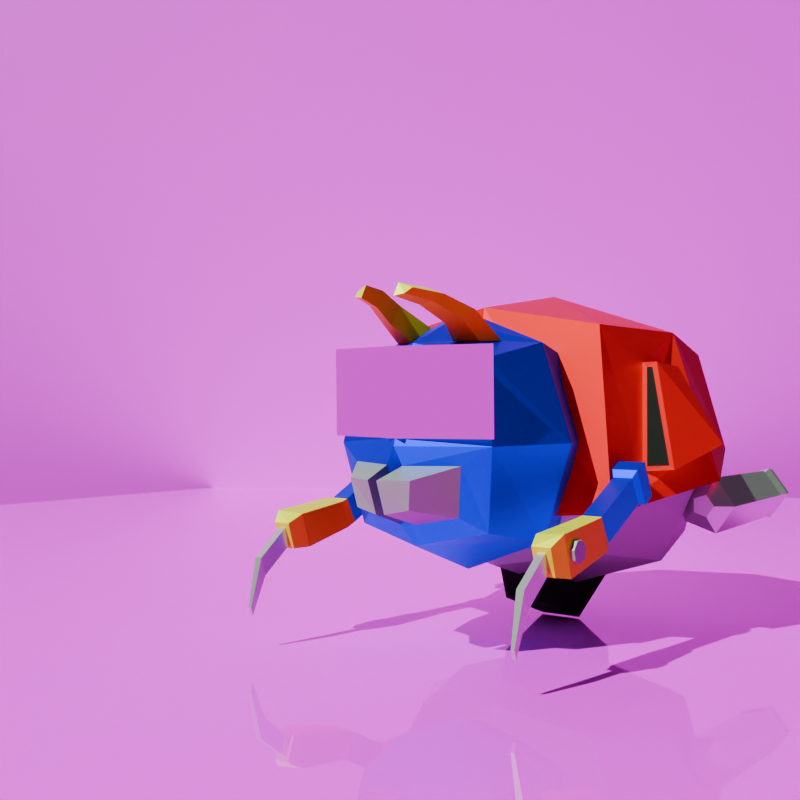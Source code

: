 # Source: MotoBug_Render.blend  (saved by Blender 4.0.36; exported with 4.5.12 LTS)
import bpy
from mathutils import Matrix  # noqa: F401  (used for matrix-valued properties, if any)

bpy.ops.wm.read_factory_settings(use_empty=True)
scene = bpy.context.scene
scene.name = 'Scene'

# ---- collections
col_collection = bpy.data.collections.new('Collection'); scene.collection.children.link(col_collection)

# ---- images (referenced by path relative to the original .blend; pixels are not part of the script)
import os
ASSET_DIR = os.environ.get("B2B_ASSET_DIR", "")  # directory of the original .blend (textures are referenced by path, not embedded)
HERE = os.path.dirname(os.path.abspath(__file__))  # packed textures are extracted next to this script under _unpacked/

def load_image(name, relpath, width, height, colorspace="sRGB"):
    """Load a texture the original file referenced (path relative to the .blend, or extracted next to this script)."""
    p = next((c for c in (os.path.join(HERE, relpath), os.path.join(ASSET_DIR, relpath)) if relpath and os.path.exists(c)), "")
    if p:
        img = bpy.data.images.load(p, check_existing=True)
        img.name = name
    else:  # same state as the original file: an image datablock whose file is absent (Cycles renders it pink)
        img = bpy.data.images.new(name, width, height)
        img.source = "FILE"
        img.filepath = "//" + (relpath or name)
    img.colorspace_settings.name = colorspace
    return img
img_moto_eyes_png = load_image('Moto Eyes.png', 'Textures/Moto Eyes.png', 1024, 1024, 'sRGB')
img_castle_grounds_textures_03800_rgba16_png = load_image('castle_grounds_textures.03800.rgba16.png', 'castle_grounds_textures.03800.rgba16.png', 1024, 1024, 'sRGB')
img_water_rgba16_png = load_image('water.rgba16.png', 'water.rgba16.png', 1024, 1024, 'sRGB')

# ---- materials (node trees are filled in below, after node groups)
mat_material = bpy.data.materials.new('Material')
mat_material.alpha_threshold = 0.0
mat_material.use_transparent_shadow = False
mat_material.roughness = 0.5
mat_material.line_color = (0.0, 0.0, 0.0, 1.0)
mat_gray = bpy.data.materials.new('Gray')
mat_gray.use_transparent_shadow = False
mat_yellow = bpy.data.materials.new('Yellow')
mat_yellow.use_transparent_shadow = False
mat_red = bpy.data.materials.new('Red')
mat_red.use_transparent_shadow = False
mat_black = bpy.data.materials.new('Black')
mat_black.use_transparent_shadow = False
mat_eyes = bpy.data.materials.new('Eyes')
mat_eyes.use_transparent_shadow = False
mat_light_grey = bpy.data.materials.new('Light Grey')
mat_light_grey.use_transparent_shadow = False
mat_tire = bpy.data.materials.new('Tire')
mat_tire.use_transparent_shadow = False
mat_material_001 = bpy.data.materials.new('Material.001')
mat_material_001.use_transparent_shadow = False
mat_material_002 = bpy.data.materials.new('Material.002')
mat_material_002.use_transparent_shadow = False

# ---- material node trees
mat_material.use_nodes = True; mat_material.node_tree.nodes.clear()
_N = mat_material.node_tree.nodes; _L = mat_material.node_tree.links
n0 = _N.new('ShaderNodeOutputMaterial'); n0.name = 'Material Output'; n0.location = (300, 300)
n1 = _N.new('ShaderNodeBsdfPrincipled'); n1.name = 'Principled BSDF'; n1.location = (10, 300)
n1.inputs[0].default_value = (0.0, 0.007462, 0.8, 1.0)
n1.inputs[1].default_value = 1.0
n1.inputs[2].default_value = 0.5551
n1.inputs[3].default_value = 1.45
_L.new(n1.outputs[0], n0.inputs[0])
n0.is_active_output = True
mat_gray.use_nodes = True; mat_gray.node_tree.nodes.clear()
_N = mat_gray.node_tree.nodes; _L = mat_gray.node_tree.links
n0 = _N.new('ShaderNodeBsdfPrincipled'); n0.name = 'Principled BSDF'; n0.location = (10, 300)
n0.inputs[0].default_value = (0.3016, 0.3016, 0.3016, 1.0)
n0.inputs[1].default_value = 0.5
n0.inputs[3].default_value = 1.45
n1 = _N.new('ShaderNodeOutputMaterial'); n1.name = 'Material Output'; n1.location = (300, 300)
_L.new(n0.outputs[0], n1.inputs[0])
n1.is_active_output = True
mat_yellow.use_nodes = True; mat_yellow.node_tree.nodes.clear()
_N = mat_yellow.node_tree.nodes; _L = mat_yellow.node_tree.links
n0 = _N.new('ShaderNodeBsdfPrincipled'); n0.name = 'Principled BSDF'; n0.location = (10, 300)
n0.inputs[0].default_value = (0.8, 0.6626, 0.0, 1.0)
n0.inputs[1].default_value = 0.5354
n0.inputs[2].default_value = 0.6142
n0.inputs[3].default_value = 1.45
n1 = _N.new('ShaderNodeOutputMaterial'); n1.name = 'Material Output'; n1.location = (300, 300)
_L.new(n0.outputs[0], n1.inputs[0])
n1.is_active_output = True
mat_red.use_nodes = True; mat_red.node_tree.nodes.clear()
_N = mat_red.node_tree.nodes; _L = mat_red.node_tree.links
n0 = _N.new('ShaderNodeBsdfPrincipled'); n0.name = 'Principled BSDF'; n0.location = (10, 300)
n0.inputs[0].default_value = (0.8, 0.0, 0.003841, 1.0)
n0.inputs[1].default_value = 0.5
n0.inputs[3].default_value = 1.45
n1 = _N.new('ShaderNodeOutputMaterial'); n1.name = 'Material Output'; n1.location = (300, 300)
_L.new(n0.outputs[0], n1.inputs[0])
n1.is_active_output = True
mat_black.use_nodes = True; mat_black.node_tree.nodes.clear()
_N = mat_black.node_tree.nodes; _L = mat_black.node_tree.links
n0 = _N.new('ShaderNodeBsdfPrincipled'); n0.name = 'Principled BSDF'; n0.location = (10, 300)
n0.inputs[0].default_value = (0.0, 0.0, 0.0, 1.0)
n0.inputs[2].default_value = 1.0
n0.inputs[3].default_value = 1.45
n1 = _N.new('ShaderNodeOutputMaterial'); n1.name = 'Material Output'; n1.location = (300, 300)
_L.new(n0.outputs[0], n1.inputs[0])
n1.is_active_output = True
mat_eyes.use_nodes = True; mat_eyes.node_tree.nodes.clear()
_N = mat_eyes.node_tree.nodes; _L = mat_eyes.node_tree.links
n0 = _N.new('ShaderNodeMixShader'); n0.name = 'Mix Shader'; n0.location = (-67, 239)
n1 = _N.new('ShaderNodeTexImage'); n1.name = 'Image Texture'; n1.location = (-548, 222)
n1.image = img_moto_eyes_png
n1.interpolation = 'Closest'
n2 = _N.new('ShaderNodeBsdfTransparent'); n2.name = 'Transparent BSDF'; n2.location = (-247, 90)
n3 = _N.new('ShaderNodeOutputMaterial'); n3.name = 'Material Output'; n3.location = (200, 200)
_L.new(n1.outputs[1], n0.inputs[0])
_L.new(n1.outputs[0], n0.inputs[2])
_L.new(n2.outputs[0], n0.inputs[1])
_L.new(n0.outputs[0], n3.inputs[0])
n3.is_active_output = True
mat_light_grey.use_nodes = True; mat_light_grey.node_tree.nodes.clear()
_N = mat_light_grey.node_tree.nodes; _L = mat_light_grey.node_tree.links
n0 = _N.new('ShaderNodeBsdfPrincipled'); n0.name = 'Principled BSDF'; n0.location = (10, 300)
n0.inputs[0].default_value = (0.6351, 0.6351, 0.6351, 1.0)
n0.inputs[1].default_value = 0.815
n0.inputs[2].default_value = 0.2953
n0.inputs[3].default_value = 1.45
n1 = _N.new('ShaderNodeOutputMaterial'); n1.name = 'Material Output'; n1.location = (300, 300)
_L.new(n0.outputs[0], n1.inputs[0])
n1.is_active_output = True
mat_tire.use_nodes = True; mat_tire.node_tree.nodes.clear()
_N = mat_tire.node_tree.nodes; _L = mat_tire.node_tree.links
n0 = _N.new('ShaderNodeBsdfPrincipled'); n0.name = 'Principled BSDF'; n0.location = (10, 300)
n0.inputs[0].default_value = (0.0, 0.0, 0.0, 1.0)
n0.inputs[2].default_value = 1.0
n0.inputs[3].default_value = 1.45
n1 = _N.new('ShaderNodeOutputMaterial'); n1.name = 'Material Output'; n1.location = (300, 300)
_L.new(n0.outputs[0], n1.inputs[0])
n1.is_active_output = True
mat_material_001.use_nodes = True; mat_material_001.node_tree.nodes.clear()
_N = mat_material_001.node_tree.nodes; _L = mat_material_001.node_tree.links
n0 = _N.new('ShaderNodeBsdfPrincipled'); n0.name = 'Principled BSDF'; n0.location = (10, 300)
n0.inputs[2].default_value = 0.0
n0.inputs[3].default_value = 1.45
n1 = _N.new('ShaderNodeOutputMaterial'); n1.name = 'Material Output'; n1.location = (300, 300)
n2 = _N.new('ShaderNodeTexImage'); n2.name = 'Image Texture'; n2.location = (-280, 280)
n2.image = img_castle_grounds_textures_03800_rgba16_png
_L.new(n0.outputs[0], n1.inputs[0])
_L.new(n2.outputs[0], n0.inputs[0])
n1.is_active_output = True
mat_material_002.use_nodes = True; mat_material_002.node_tree.nodes.clear()
_N = mat_material_002.node_tree.nodes; _L = mat_material_002.node_tree.links
n0 = _N.new('ShaderNodeBsdfPrincipled'); n0.name = 'Principled BSDF'; n0.location = (10, 300)
n0.inputs[3].default_value = 1.45
n1 = _N.new('ShaderNodeOutputMaterial'); n1.name = 'Material Output'; n1.location = (300, 300)
n2 = _N.new('ShaderNodeTexImage'); n2.name = 'Image Texture'; n2.location = (-280, 280)
n2.image = img_water_rgba16_png
_L.new(n0.outputs[0], n1.inputs[0])
_L.new(n2.outputs[0], n0.inputs[0])
n1.is_active_output = True

# ---- world
world_world = bpy.data.worlds.new('World'); scene.world = world_world
world_world.use_nodes = True; world_world.node_tree.nodes.clear()
_N = world_world.node_tree.nodes; _L = world_world.node_tree.links
n0 = _N.new('ShaderNodeOutputWorld'); n0.name = 'World Output'; n0.location = (300, 300)
n1 = _N.new('ShaderNodeBackground'); n1.name = 'Background'; n1.location = (10, 300)
n1.inputs[0].default_value = (0.05088, 0.05088, 0.05088, 1.0)
_L.new(n1.outputs[0], n0.inputs[0])
n0.is_active_output = True
world_world.color = (0.05088, 0.05088, 0.05088)
world_world.use_sun_shadow = False
world_world.sun_shadow_jitter_overblur = 0.0

# ---- cameras
cam_camera = bpy.data.cameras.new('Camera')

# ---- lights
light_sun = bpy.data.lights.new('Sun', 'SUN')
light_sun.color = (0.6669, 1.0, 0.6851)
light_sun.transmission_factor = 0.0

# ---- meshes
me_cube_001 = bpy.data.meshes.new('Cube.001')
me_cube_001.from_pydata([(1.0, 1.0, 1.0), (1.244, 0.7193, -0.8159), (1.0, -1.0, 1.0), (1.24, -0.7157, -0.8219), (-1.0, 1.0, 1.0), (-1.0, 1.0, -1.0), (-1.0, -1.0, 1.0), (-1.0, -1.0, -1.0), (-1.191, 0.0, -1.191), (0.0, 1.191, -1.191), (1.337, 0.8264, -0.2187), (-1.191, -1.191, 0.0), (1.337, -0.8256, -0.2115), (-1.191, 1.191, 0.0), (0.0, -1.191, 1.191), (1.191, 0.0, 1.191), (0.0, -1.191, -1.191), (-1.191, 0.0, 1.191), (0.0, 1.191, 1.191), (1.337, -0.1052, -0.9318), (0.0, 1.61, 0.0), (1.609, -0.1109, -0.2171), (0.0, 0.0, -1.61), (-1.61, 0.0, 0.0), (0.0, -1.61, 0.0), (0.0, 0.0, 1.61), (1.191, -1.191, 0.0), (1.0, -1.0, -1.0), (1.337, 0.1221, -0.923), (1.605, 0.128, -0.2245), (1.191, 1.191, 0.0), (1.0, 1.0, -1.0), (1.191, 0.0, -1.191), (1.61, 0.0, 0.0), (1.9, -0.4642, -0.3568), (1.845, -0.4022, -0.7017), (1.9, -0.05733, -0.7637), (2.054, -0.06054, -0.36), (1.9, 0.4689, -0.3609), (1.847, 0.4084, -0.6983), (1.9, 0.07108, -0.7587), (2.051, 0.0744, -0.3642), (0.7852, -0.331, 1.214), (0.3403, -0.3403, 1.403), (0.331, -0.7852, 1.214), (0.6597, -0.6597, 1.208), (0.6597, 0.6597, 1.208), (0.331, 0.7852, 1.214), (0.3403, 0.3403, 1.403), (0.7852, 0.331, 1.214), (0.8992, -0.4534, 1.673), (1.065, -0.4473, 1.416), (0.9936, -0.6647, 1.456), (0.817, -0.7478, 1.573), (0.817, 0.7036, 1.573), (0.9936, 0.6206, 1.456), (1.065, 0.4031, 1.416), (0.8992, 0.4092, 1.673), (1.34, -0.365, 1.814), (1.471, -0.3601, 1.61), (1.415, -0.533, 1.642), (1.275, -0.599, 1.735), (1.275, 0.5548, 1.735), (1.415, 0.4888, 1.642), (1.471, 0.3159, 1.61), (1.34, 0.3208, 1.814), (1.78, -0.2805, 1.849), (1.88, -0.2768, 1.696), (1.837, -0.4071, 1.719), (1.731, -0.4569, 1.789), (1.731, 0.4127, 1.789), (1.837, 0.363, 1.719), (1.88, 0.2327, 1.696), (1.78, 0.2364, 1.849), (-0.7546, 1.615, 1.419), (-0.7546, -1.615, 1.419), (-3.985, 1.615, 1.088), (-3.985, -1.615, 1.088), (-0.4813, 1.924, -0.8574), (-4.272, -1.924, -0.2523), (-0.4813, -1.924, -0.8574), (-4.272, 1.924, -0.2523), (-2.37, -1.924, 1.348), (-0.446, 2.22e-16, 1.679), (-4.293, 2.22e-16, 1.348), (-2.37, 1.924, 1.348), (-2.377, 2.601, -0.5548), (0.186, 5.968e-08, -0.9639), (-4.939, -5.984e-08, -0.1458), (-2.377, -2.601, -0.5548), (-2.37, 2.22e-16, 1.918), (-4.09, 1.457e-09, -1.647), (-3.814, -1.444, -1.414), (-2.37, 1.72, -1.647), (-3.814, 1.444, -1.414), (-0.6682, 1.72, -0.7517), (-0.9257, 1.444, -1.414), (-0.6682, -1.72, -0.7517), (-0.9257, -1.444, -1.414), (-4.057, 1.72, -0.2108), (-2.37, -1.72, -1.647), (-0.6498, 1.457e-09, -1.647), (-4.057, -1.72, -0.2108), (-2.363, 2.326, -0.4812), (-0.07153, 5.496e-08, -0.8469), (-2.37, 1.457e-09, -2.157), (-4.654, -5.189e-08, -0.1155), (-2.363, -2.326, -0.4812), (-2.127, 2.341, -0.1716), (-2.135, 1.882, 0.8945), (-1.506, 1.868, 0.9574), (-1.296, 1.96, -0.3949), (-1.296, -1.96, -0.3949), (-1.506, -1.868, 0.9574), (-2.135, -1.882, 0.8945), (-2.127, -2.341, -0.1716), (-2.086, 2.124, 0.9015), (-2.078, 2.772, -0.07786), (-1.246, 2.438, -0.3571), (-1.457, 2.099, 0.9614), (-1.455, -2.073, 0.9629), (-1.245, -2.41, -0.3562), (-2.076, -2.745, -0.07744), (-2.085, -2.098, 0.9029), (-1.487, 1.942, 0.8995), (-1.295, 2.027, -0.3294), (-1.265, 2.357, -0.3072), (-1.457, 2.036, 0.894), (-1.293, -2.026, -0.3291), (-1.486, -1.942, 0.8999), (-1.457, -2.01, 0.8952), (-1.265, -2.329, -0.3066), (1.614, -0.1228, 0.08747), (1.614, -0.1228, 1.148), (1.25, 1.257, 0.08747), (1.25, 1.257, 1.148), (1.614, 0.1228, 0.08747), (1.614, 0.1228, 1.148), (1.25, -1.257, 0.08747), (1.25, -1.257, 1.148), (-0.7073, 1.914, -0.7444), (-0.5331, 1.914, -0.4229), (-0.7073, 2.181, -0.7444), (-0.5331, 2.181, -0.4229), (0.1188, 1.914, -1.123), (0.2931, 1.914, -0.8016), (0.1188, 2.181, -1.123), (0.2931, 2.181, -0.8016), (-0.8251, 2.225, -0.7558), (-0.8251, 1.871, -0.7558), (-0.594, 1.871, -0.3295), (-0.594, 2.225, -0.3295), (-1.01, 2.225, -0.6709), (-1.01, 1.871, -0.6709), (-0.7793, 1.871, -0.2446), (-0.7793, 2.225, -0.2446), (-1.081, 2.175, -0.564), (-1.081, 1.921, -0.564), (-0.9143, 1.921, -0.2574), (-0.9143, 2.175, -0.2574), (0.3875, 2.227, -0.7971), (0.2577, 2.227, -1.202), (0.3079, 1.889, -1.18), (0.4215, 1.889, -0.8261), (1.349, 2.261, -0.8834), (1.191, 2.261, -1.376), (1.159, 1.859, -1.342), (1.297, 1.859, -0.9108), (1.509, 2.175, -1.017), (1.405, 2.175, -1.344), (1.405, 1.921, -1.344), (1.509, 1.921, -1.017), (1.421, 2.1, -1.303), (1.493, 2.1, -1.076), (1.493, 1.995, -1.076), (1.421, 1.995, -1.303), (1.957, 2.1, -1.401), (1.884, 2.1, -1.628), (1.884, 1.995, -1.628), (1.957, 1.995, -1.401), (2.129, 2.072, -1.991), (2.095, 2.072, -2.095), (2.095, 2.024, -2.095), (2.129, 2.024, -1.991), (1.078, 2.247, -1.227), (0.9655, 2.247, -1.177), (0.9376, 2.247, -1.065), (1.016, 2.247, -0.9751), (1.141, 2.247, -0.9751), (1.219, 2.247, -1.065), (1.191, 2.247, -1.177), (0.9655, 2.316, -1.177), (1.078, 2.316, -1.227), (0.9376, 2.316, -1.065), (1.016, 2.316, -0.9751), (1.141, 2.316, -0.9751), (1.219, 2.316, -1.065), (1.191, 2.316, -1.177), (-0.7073, -1.914, -0.7444), (-0.5331, -1.914, -0.4229), (-0.7073, -2.181, -0.7444), (-0.5331, -2.181, -0.4229), (0.1188, -1.914, -1.123), (0.2931, -1.914, -0.8016), (0.1188, -2.181, -1.123), (0.2931, -2.181, -0.8016), (-0.8251, -2.225, -0.7558), (-0.8251, -1.871, -0.7558), (-0.594, -1.871, -0.3295), (-0.594, -2.225, -0.3295), (-1.01, -2.225, -0.6709), (-1.01, -1.871, -0.6709), (-0.7793, -1.871, -0.2446), (-0.7793, -2.225, -0.2446), (-1.081, -2.175, -0.564), (-1.081, -1.921, -0.564), (-0.9143, -1.921, -0.2574), (-0.9143, -2.175, -0.2574), (0.3875, -2.227, -0.7971), (0.2577, -2.227, -1.202), (0.3079, -1.889, -1.18), (0.4215, -1.889, -0.8261), (1.349, -2.261, -0.8834), (1.191, -2.261, -1.376), (1.159, -1.859, -1.342), (1.297, -1.859, -0.9108), (1.509, -2.175, -1.017), (1.405, -2.175, -1.344), (1.405, -1.921, -1.344), (1.509, -1.921, -1.017), (1.421, -2.1, -1.303), (1.493, -2.1, -1.076), (1.493, -1.995, -1.076), (1.421, -1.995, -1.303), (1.957, -2.1, -1.401), (1.884, -2.1, -1.628), (1.884, -1.995, -1.628), (1.957, -1.995, -1.401), (2.129, -2.072, -1.991), (2.095, -2.072, -2.095), (2.095, -2.024, -2.095), (2.129, -2.024, -1.991), (1.078, -2.247, -1.227), (0.9655, -2.247, -1.177), (0.9376, -2.247, -1.065), (1.016, -2.247, -0.9751), (1.141, -2.247, -0.9751), (1.219, -2.247, -1.065), (1.191, -2.247, -1.177), (0.9655, -2.316, -1.177), (1.078, -2.316, -1.227), (0.9376, -2.316, -1.065), (1.016, -2.316, -0.9751), (1.141, -2.316, -0.9751), (1.219, -2.316, -1.065), (1.191, -2.316, -1.177), (-2.581, 2.735, -0.8976), (-4.515, 2.7, -0.8976), (-2.581, 2.449, -0.5344), (-4.515, 2.438, -0.5654), (-2.581, 1.984, -0.6731), (-4.515, 2.013, -0.6923), (-2.581, 1.984, -1.122), (-4.515, 2.013, -1.103), (-2.581, 2.449, -1.261), (-4.515, 2.438, -1.23), (-4.553, 2.424, -0.6033), (-4.553, 2.657, -0.8976), (-4.553, 2.048, -0.7157), (-4.553, 2.048, -1.079), (-4.553, 2.424, -1.192), (-4.731, 2.446, -0.5418), (-4.731, 2.727, -0.8976), (-4.731, 1.991, -0.6777), (-4.731, 1.991, -1.117), (-4.731, 2.446, -1.253), (-4.922, 2.433, -0.5788), (-4.922, 2.685, -0.8976), (-4.922, 2.025, -0.7005), (-4.922, 2.025, -1.095), (-4.922, 2.433, -1.216), (-2.441, 2.485, -0.8976), (-2.441, 2.371, -0.7538), (-2.441, 2.187, -0.8087), (-2.441, 2.187, -0.9864), (-2.441, 2.371, -1.041), (-2.581, -2.735, -0.8976), (-4.515, -2.7, -0.8976), (-2.581, -2.449, -0.5344), (-4.515, -2.438, -0.5654), (-2.581, -1.984, -0.6731), (-4.515, -2.013, -0.6923), (-2.581, -1.984, -1.122), (-4.515, -2.013, -1.103), (-2.581, -2.449, -1.261), (-4.515, -2.438, -1.23), (-4.553, -2.424, -0.6033), (-4.553, -2.657, -0.8976), (-4.553, -2.048, -0.7157), (-4.553, -2.048, -1.079), (-4.553, -2.424, -1.192), (-4.731, -2.446, -0.5418), (-4.731, -2.727, -0.8976), (-4.731, -1.991, -0.6777), (-4.731, -1.991, -1.117), (-4.731, -2.446, -1.253), (-4.922, -2.433, -0.5788), (-4.922, -2.685, -0.8976), (-4.922, -2.025, -0.7005), (-4.922, -2.025, -1.095), (-4.922, -2.433, -1.216), (-2.441, -2.485, -0.8976), (-2.441, -2.371, -0.7538), (-2.441, -2.187, -0.8087), (-2.441, -2.187, -0.9864), (-2.441, -2.371, -1.041)], [], [(25, 17, 6, 14), (24, 14, 6, 11), (23, 17, 4, 13), (22, 32, 27, 16), (33, 15, 2, 26), (20, 18, 0, 30), (9, 20, 30, 31), (5, 13, 20, 9), (13, 4, 18, 20), (19, 21, 37, 36), (28, 1, 39, 40), (30, 0, 15, 33), (8, 22, 16, 7), (5, 9, 22, 8), (9, 31, 32, 22), (8, 23, 13, 5), (7, 11, 23, 8), (11, 6, 17, 23), (16, 24, 11, 7), (27, 26, 24, 16), (26, 2, 14, 24), (44, 45, 52, 53), (49, 46, 55, 56), (18, 4, 17, 25), (3, 12, 26, 27), (19, 3, 27, 32), (12, 21, 33, 26), (10, 1, 31, 30), (1, 28, 32, 31), (29, 10, 30, 33), (36, 37, 34, 35), (39, 38, 41, 40), (3, 19, 36, 35), (10, 29, 41, 38), (1, 10, 38, 39), (21, 12, 34, 37), (29, 28, 40, 41), (12, 3, 35, 34), (21, 19, 32, 28, 29, 33), (15, 25, 43, 42), (25, 14, 44, 43), (14, 2, 45, 44), (2, 15, 42, 45), (0, 18, 47, 46), (18, 25, 48, 47), (25, 15, 49, 48), (15, 0, 46, 49), (55, 54, 62, 63), (54, 57, 65, 62), (45, 42, 51, 52), (47, 48, 57, 54), (46, 47, 54, 55), (43, 44, 53, 50), (48, 49, 56, 57), (42, 43, 50, 51), (62, 65, 73, 70), (60, 59, 67, 68), (50, 53, 61, 58), (51, 50, 58, 59), (57, 56, 64, 65), (56, 55, 63, 64), (53, 52, 60, 61), (52, 51, 59, 60), (67, 66, 69, 68), (71, 70, 73, 72), (63, 62, 70, 71), (58, 61, 69, 66), (59, 58, 66, 67), (65, 64, 72, 73), (64, 63, 71, 72), (61, 60, 68, 69), (90, 84, 77, 82), (89, 82, 77, 79), (88, 84, 76, 81), (87, 83, 75, 80), (124, 125, 126, 127), (81, 76, 85, 86), (87, 80, 97, 104), (78, 74, 83, 87), (80, 89, 107, 97), (81, 86, 103, 99), (88, 81, 99, 106), (78, 87, 104, 95), (89, 79, 102, 107), (79, 77, 84, 88), (86, 78, 95, 103), (79, 88, 106, 102), (113, 114, 123, 120), (83, 90, 82, 75), (74, 85, 90, 83), (85, 76, 84, 90), (105, 101, 98, 100), (93, 103, 95, 96), (94, 99, 103, 93), (101, 104, 97, 98), (96, 95, 104, 101), (91, 105, 100, 92), (94, 93, 105, 91), (93, 96, 101, 105), (91, 106, 99, 94), (92, 102, 106, 91), (100, 107, 102, 92), (98, 97, 107, 100), (86, 85, 109, 108), (85, 74, 110, 109), (74, 78, 111, 110), (78, 86, 108, 111), (80, 75, 113, 112), (75, 82, 114, 113), (82, 89, 115, 114), (89, 80, 112, 115), (117, 116, 119, 118), (111, 108, 117, 118), (109, 110, 119, 116), (108, 109, 116, 117), (121, 120, 123, 122), (128, 129, 130, 131), (114, 115, 122, 123), (115, 112, 121, 122), (110, 111, 125, 124), (111, 118, 126, 125), (118, 119, 127, 126), (119, 110, 124, 127), (112, 113, 129, 128), (113, 120, 130, 129), (120, 121, 131, 130), (121, 112, 128, 131), (132, 134, 135, 133), (136, 137, 139, 138), (141, 143, 151, 150), (142, 143, 147, 146), (145, 144, 162, 163), (144, 145, 141, 140), (142, 146, 144, 140), (147, 143, 141, 145), (151, 148, 152, 155), (142, 140, 149, 148), (143, 142, 148, 151), (140, 141, 150, 149), (154, 155, 159, 158), (149, 150, 154, 153), (150, 151, 155, 154), (148, 149, 153, 152), (157, 158, 159, 156), (152, 153, 157, 156), (155, 152, 156, 159), (153, 154, 158, 157), (163, 162, 166, 167), (144, 146, 161, 162), (147, 145, 163, 160), (146, 147, 160, 161), (166, 165, 169, 170), (162, 161, 165, 166), (160, 163, 167, 164), (161, 160, 164, 165), (175, 172, 177, 178), (164, 167, 171, 168), (165, 164, 168, 169), (167, 166, 170, 171), (169, 168, 173, 172), (168, 171, 174, 173), (171, 170, 175, 174), (170, 169, 172, 175), (179, 178, 182, 183), (173, 174, 179, 176), (172, 173, 176, 177), (174, 175, 178, 179), (181, 180, 183, 182), (178, 177, 181, 182), (176, 179, 183, 180), (177, 176, 180, 181), (184, 190, 189, 188, 187, 186, 185), (192, 191, 193, 194, 195, 196, 197), (189, 190, 197, 196), (187, 188, 195, 194), (185, 186, 193, 191), (190, 184, 192, 197), (188, 189, 196, 195), (186, 187, 194, 193), (184, 185, 191, 192), (199, 208, 209, 201), (200, 204, 205, 201), (203, 221, 220, 202), (202, 198, 199, 203), (200, 198, 202, 204), (205, 203, 199, 201), (209, 213, 210, 206), (200, 206, 207, 198), (201, 209, 206, 200), (198, 207, 208, 199), (212, 216, 217, 213), (207, 211, 212, 208), (208, 212, 213, 209), (206, 210, 211, 207), (215, 214, 217, 216), (210, 214, 215, 211), (213, 217, 214, 210), (211, 215, 216, 212), (221, 225, 224, 220), (202, 220, 219, 204), (205, 218, 221, 203), (204, 219, 218, 205), (224, 228, 227, 223), (220, 224, 223, 219), (218, 222, 225, 221), (219, 223, 222, 218), (233, 236, 235, 230), (222, 226, 229, 225), (223, 227, 226, 222), (225, 229, 228, 224), (227, 230, 231, 226), (226, 231, 232, 229), (229, 232, 233, 228), (228, 233, 230, 227), (237, 241, 240, 236), (231, 234, 237, 232), (230, 235, 234, 231), (232, 237, 236, 233), (239, 240, 241, 238), (236, 240, 239, 235), (234, 238, 241, 237), (235, 239, 238, 234), (242, 243, 244, 245, 246, 247, 248), (250, 255, 254, 253, 252, 251, 249), (247, 254, 255, 248), (245, 252, 253, 246), (243, 249, 251, 244), (248, 255, 250, 242), (246, 253, 254, 247), (244, 251, 252, 245), (242, 250, 249, 243), (256, 257, 259, 258), (258, 259, 261, 260), (260, 261, 263, 262), (265, 263, 269, 270), (262, 263, 265, 264), (264, 265, 257, 256), (262, 264, 285, 284), (266, 267, 272, 271), (261, 259, 266, 268), (257, 265, 270, 267), (259, 257, 267, 266), (263, 261, 268, 269), (275, 274, 279, 280), (270, 269, 274, 275), (268, 266, 271, 273), (267, 270, 275, 272), (269, 268, 273, 274), (276, 277, 280, 279, 278), (273, 271, 276, 278), (272, 275, 280, 277), (274, 273, 278, 279), (271, 272, 277, 276), (281, 282, 283, 284, 285), (258, 260, 283, 282), (264, 256, 281, 285), (256, 258, 282, 281), (260, 262, 284, 283), (286, 288, 289, 287), (288, 290, 291, 289), (290, 292, 293, 291), (295, 300, 299, 293), (292, 294, 295, 293), (294, 286, 287, 295), (292, 314, 315, 294), (296, 301, 302, 297), (291, 298, 296, 289), (287, 297, 300, 295), (289, 296, 297, 287), (293, 299, 298, 291), (305, 310, 309, 304), (300, 305, 304, 299), (298, 303, 301, 296), (297, 302, 305, 300), (299, 304, 303, 298), (306, 308, 309, 310, 307), (303, 308, 306, 301), (302, 307, 310, 305), (304, 309, 308, 303), (301, 306, 307, 302), (311, 315, 314, 313, 312), (288, 312, 313, 290), (294, 315, 311, 286), (286, 311, 312, 288), (290, 313, 314, 292)])
me_cube_001.polygons.foreach_set('material_index', [0, 0, 0, 0, 0, 0, 0, 0, 0, 1, 1, 0, 0, 0, 0, 0, 0, 0, 0, 0, 0, 2, 2, 0, 0, 0, 0, 0, 0, 0, 1, 1, 1, 1, 1, 1, 1, 1, 0, 0, 0, 0, 0, 0, 0, 0, 0, 2, 2, 2, 2, 2, 2, 2, 2, 2, 2, 2, 2, 2, 2, 2, 2, 2, 2, 2, 2, 2, 2, 2, 2, 3, 3, 3, 3, 4, 3, 3, 3, 3, 3, 3, 3, 3, 3, 3, 3, 3, 3, 3, 3, 1, 1, 1, 1, 1, 1, 1, 1, 1, 1, 1, 1, 3, 3, 3, 3, 3, 3, 3, 3, 3, 3, 3, 3, 3, 4, 3, 3, 3, 3, 3, 3, 3, 3, 3, 3, 5, 5, 0, 0, 2, 0, 0, 0, 0, 0, 0, 0, 0, 0, 0, 0, 0, 0, 0, 0, 2, 2, 2, 2, 2, 2, 2, 2, 6, 2, 2, 2, 2, 2, 2, 2, 6, 6, 6, 6, 6, 6, 6, 6, 1, 1, 1, 1, 1, 1, 1, 1, 1, 0, 0, 2, 0, 0, 0, 0, 0, 0, 0, 0, 0, 0, 0, 0, 0, 0, 0, 2, 2, 2, 2, 2, 2, 2, 2, 6, 2, 2, 2, 2, 2, 2, 2, 6, 6, 6, 6, 6, 6, 6, 6, 1, 1, 1, 1, 1, 1, 1, 1, 1, 6, 6, 6, 6, 6, 6, 6, 6, 6, 6, 6, 6, 6, 6, 6, 6, 6, 6, 6, 6, 6, 6, 6, 6, 6, 6, 6, 6, 6, 6, 6, 6, 6, 6, 6, 6, 6, 6, 6, 6, 6, 6, 6, 6, 6, 6, 6, 6, 6, 6, 6, 6, 6, 6])
_uv = me_cube_001.uv_layers.new(name='UVMap')
_uv.uv.foreach_set('vector', [0.75, 0.625, 0.875, 0.625, 0.875, 0.75, 0.75, 0.75, 0.5, 0.875, 0.625, 0.875, 0.625, 1.0, 0.5, 1.0, 0.5, 0.125, 0.625, 0.125, 0.625, 0.25, 0.5, 0.25, 0.25, 0.625, 0.375, 0.625, 0.375, 0.75, 0.25, 0.75, 0.5, 0.625, 0.625, 0.625, 0.625, 0.75, 0.5, 0.75, 0.5, 0.375, 0.625, 0.375, 0.625, 0.5, 0.5, 0.5, 0.375, 0.375, 0.5, 0.375, 0.5, 0.5, 0.375, 0.5, 0.375, 0.25, 0.5, 0.25, 0.5, 0.375, 0.375, 0.375, 0.5, 0.25, 0.625, 0.25, 0.625, 0.375, 0.5, 0.375, 0.3985, 0.6509, 0.4766, 0.6484, 0.4766, 0.6484, 0.3985, 0.6509, 0.3993, 0.5982, 0.4021, 0.5271, 0.4021, 0.5271, 0.3993, 0.5982, 0.5, 0.5, 0.625, 0.5, 0.625, 0.625, 0.5, 0.625, 0.125, 0.625, 0.25, 0.625, 0.25, 0.75, 0.125, 0.75, 0.125, 0.5, 0.25, 0.5, 0.25, 0.625, 0.125, 0.625, 0.25, 0.5, 0.375, 0.5, 0.375, 0.625, 0.25, 0.625, 0.375, 0.125, 0.5, 0.125, 0.5, 0.25, 0.375, 0.25, 0.375, 0.0, 0.5, 0.0, 0.5, 0.125, 0.375, 0.125, 0.5, 0.0, 0.625, 0.0, 0.625, 0.125, 0.5, 0.125, 0.375, 0.875, 0.5, 0.875, 0.5, 1.0, 0.375, 1.0, 0.375, 0.75, 0.5, 0.75, 0.5, 0.875, 0.375, 0.875, 0.5, 0.75, 0.625, 0.75, 0.625, 0.875, 0.5, 0.875, 0.7101, 0.7126, 0.6736, 0.7014, 0.6736, 0.7014, 0.7101, 0.7126, 0.6624, 0.5851, 0.6736, 0.5486, 0.6736, 0.5486, 0.6624, 0.5851, 0.75, 0.5, 0.875, 0.5, 0.875, 0.625, 0.75, 0.625, 0.4012, 0.7238, 0.4741, 0.7265, 0.5, 0.75, 0.375, 0.75, 0.3985, 0.6509, 0.4012, 0.7238, 0.375, 0.75, 0.375, 0.625, 0.4741, 0.7265, 0.4766, 0.6484, 0.5, 0.625, 0.5, 0.75, 0.4732, 0.5243, 0.4021, 0.5271, 0.375, 0.5, 0.5, 0.5, 0.4021, 0.5271, 0.3993, 0.5982, 0.375, 0.625, 0.375, 0.5, 0.4758, 0.6008, 0.4732, 0.5243, 0.5, 0.5, 0.5, 0.625, 0.3985, 0.6509, 0.4766, 0.6484, 0.4741, 0.7265, 0.4012, 0.7238, 0.4021, 0.5271, 0.4732, 0.5243, 0.4758, 0.6008, 0.3993, 0.5982, 0.4012, 0.7238, 0.3985, 0.6509, 0.3985, 0.6509, 0.4012, 0.7238, 0.4732, 0.5243, 0.4758, 0.6008, 0.4758, 0.6008, 0.4732, 0.5243, 0.4021, 0.5271, 0.4732, 0.5243, 0.4732, 0.5243, 0.4021, 0.5271, 0.4766, 0.6484, 0.4741, 0.7265, 0.4741, 0.7265, 0.4766, 0.6484, 0.4758, 0.6008, 0.3993, 0.5982, 0.3993, 0.5982, 0.4758, 0.6008, 0.4741, 0.7265, 0.4012, 0.7238, 0.4012, 0.7238, 0.4741, 0.7265, 0.4766, 0.6484, 0.3985, 0.6509, 0.375, 0.625, 0.3993, 0.5982, 0.4758, 0.6008, 0.5, 0.625, 0.625, 0.625, 0.75, 0.625, 0.7128, 0.6622, 0.6624, 0.6649, 0.75, 0.625, 0.75, 0.75, 0.7101, 0.7126, 0.7128, 0.6622, 0.75, 0.75, 0.625, 0.75, 0.6736, 0.7014, 0.7101, 0.7126, 0.625, 0.75, 0.625, 0.625, 0.6624, 0.6649, 0.6736, 0.7014, 0.625, 0.5, 0.75, 0.5, 0.7101, 0.5374, 0.6736, 0.5486, 0.75, 0.5, 0.75, 0.625, 0.7128, 0.5878, 0.7101, 0.5374, 0.75, 0.625, 0.625, 0.625, 0.6624, 0.5851, 0.7128, 0.5878, 0.625, 0.625, 0.625, 0.5, 0.6736, 0.5486, 0.6624, 0.5851, 0.6736, 0.5486, 0.7101, 0.5374, 0.7101, 0.5374, 0.6736, 0.5486, 0.7101, 0.5374, 0.7128, 0.5878, 0.7128, 0.5878, 0.7101, 0.5374, 0.6736, 0.7014, 0.6624, 0.6649, 0.6624, 0.6649, 0.6736, 0.7014, 0.7101, 0.5374, 0.7128, 0.5878, 0.7128, 0.5878, 0.7101, 0.5374, 0.6736, 0.5486, 0.7101, 0.5374, 0.7101, 0.5374, 0.6736, 0.5486, 0.7128, 0.6622, 0.7101, 0.7126, 0.7101, 0.7126, 0.7128, 0.6622, 0.7128, 0.5878, 0.6624, 0.5851, 0.6624, 0.5851, 0.7128, 0.5878, 0.6624, 0.6649, 0.7128, 0.6622, 0.7128, 0.6622, 0.6624, 0.6649, 0.7101, 0.5374, 0.7128, 0.5878, 0.7128, 0.5878, 0.7101, 0.5374, 0.6736, 0.7014, 0.6624, 0.6649, 0.6624, 0.6649, 0.6736, 0.7014, 0.7128, 0.6622, 0.7101, 0.7126, 0.7101, 0.7126, 0.7128, 0.6622, 0.6624, 0.6649, 0.7128, 0.6622, 0.7128, 0.6622, 0.6624, 0.6649, 0.7128, 0.5878, 0.6624, 0.5851, 0.6624, 0.5851, 0.7128, 0.5878, 0.6624, 0.5851, 0.6736, 0.5486, 0.6736, 0.5486, 0.6624, 0.5851, 0.7101, 0.7126, 0.6736, 0.7014, 0.6736, 0.7014, 0.7101, 0.7126, 0.6736, 0.7014, 0.6624, 0.6649, 0.6624, 0.6649, 0.6736, 0.7014, 0.6624, 0.6649, 0.7128, 0.6622, 0.7101, 0.7126, 0.6736, 0.7014, 0.6736, 0.5486, 0.7101, 0.5374, 0.7128, 0.5878, 0.6624, 0.5851, 0.6736, 0.5486, 0.7101, 0.5374, 0.7101, 0.5374, 0.6736, 0.5486, 0.7128, 0.6622, 0.7101, 0.7126, 0.7101, 0.7126, 0.7128, 0.6622, 0.6624, 0.6649, 0.7128, 0.6622, 0.7128, 0.6622, 0.6624, 0.6649, 0.7128, 0.5878, 0.6624, 0.5851, 0.6624, 0.5851, 0.7128, 0.5878, 0.6624, 0.5851, 0.6736, 0.5486, 0.6736, 0.5486, 0.6624, 0.5851, 0.7101, 0.7126, 0.6736, 0.7014, 0.6736, 0.7014, 0.7101, 0.7126, 0.75, 0.625, 0.875, 0.625, 0.875, 0.75, 0.75, 0.75, 0.5, 0.875, 0.625, 0.875, 0.625, 1.0, 0.5, 1.0, 0.5, 0.125, 0.625, 0.125, 0.625, 0.25, 0.5, 0.25, 0.5, 0.625, 0.625, 0.625, 0.625, 0.75, 0.5, 0.75, 0.5954, 0.4609, 0.5262, 0.4689, 0.5261, 0.4689, 0.5949, 0.461, 0.5, 0.25, 0.625, 0.25, 0.625, 0.375, 0.5, 0.375, 0.5, 0.625, 0.5, 0.75, 0.5, 0.75, 0.5, 0.625, 0.5, 0.5, 0.625, 0.5, 0.625, 0.625, 0.5, 0.625, 0.5, 0.75, 0.5, 0.875, 0.5, 0.875, 0.5, 0.75, 0.5, 0.25, 0.5, 0.375, 0.5, 0.375, 0.5, 0.25, 0.5, 0.125, 0.5, 0.25, 0.5, 0.25, 0.5, 0.125, 0.5, 0.5, 0.5, 0.625, 0.5, 0.625, 0.5, 0.5, 0.5, 0.875, 0.5, 1.0, 0.5, 1.0, 0.5, 0.875, 0.5, 0.0, 0.625, 0.0, 0.625, 0.125, 0.5, 0.125, 0.5, 0.375, 0.5, 0.5, 0.5, 0.5, 0.5, 0.375, 0.5, 0.0, 0.5, 0.125, 0.5, 0.125, 0.5, 0.0, 0.5987, 0.7895, 0.5965, 0.8341, 0.5965, 0.8341, 0.5987, 0.7895, 0.625, 0.625, 0.75, 0.625, 0.75, 0.75, 0.625, 0.75, 0.625, 0.5, 0.75, 0.5, 0.75, 0.625, 0.625, 0.625, 0.75, 0.5, 0.875, 0.5, 0.875, 0.625, 0.75, 0.625, 0.25, 0.625, 0.375, 0.625, 0.375, 0.75, 0.25, 0.75, 0.375, 0.375, 0.5, 0.375, 0.5, 0.5, 0.375, 0.5, 0.375, 0.25, 0.5, 0.25, 0.5, 0.375, 0.375, 0.375, 0.375, 0.625, 0.5, 0.625, 0.5, 0.75, 0.375, 0.75, 0.375, 0.5, 0.5, 0.5, 0.5, 0.625, 0.375, 0.625, 0.125, 0.625, 0.25, 0.625, 0.25, 0.75, 0.125, 0.75, 0.125, 0.5, 0.25, 0.5, 0.25, 0.625, 0.125, 0.625, 0.25, 0.5, 0.375, 0.5, 0.375, 0.625, 0.25, 0.625, 0.375, 0.125, 0.5, 0.125, 0.5, 0.25, 0.375, 0.25, 0.375, 0.0, 0.5, 0.0, 0.5, 0.125, 0.375, 0.125, 0.375, 0.875, 0.5, 0.875, 0.5, 1.0, 0.375, 1.0, 0.375, 0.75, 0.5, 0.75, 0.5, 0.875, 0.375, 0.875, 0.5, 0.375, 0.625, 0.375, 0.5965, 0.4159, 0.5282, 0.4112, 0.625, 0.375, 0.625, 0.5, 0.5987, 0.4605, 0.5965, 0.4159, 0.625, 0.5, 0.5, 0.5, 0.5229, 0.4693, 0.5987, 0.4605, 0.5, 0.5, 0.5, 0.375, 0.5282, 0.4112, 0.5229, 0.4693, 0.5, 0.75, 0.625, 0.75, 0.5987, 0.7895, 0.5229, 0.7807, 0.625, 0.75, 0.625, 0.875, 0.5965, 0.8341, 0.5987, 0.7895, 0.625, 0.875, 0.5, 0.875, 0.5282, 0.8388, 0.5965, 0.8341, 0.5, 0.875, 0.5, 0.75, 0.5229, 0.7807, 0.5282, 0.8388, 0.5282, 0.4112, 0.5965, 0.4159, 0.5987, 0.4605, 0.5229, 0.4693, 0.5229, 0.4693, 0.5282, 0.4112, 0.5282, 0.4112, 0.5229, 0.4693, 0.5965, 0.4159, 0.5987, 0.4605, 0.5987, 0.4605, 0.5965, 0.4159, 0.5282, 0.4112, 0.5965, 0.4159, 0.5965, 0.4159, 0.5282, 0.4112, 0.5229, 0.7807, 0.5987, 0.7895, 0.5965, 0.8341, 0.5282, 0.8388, 0.5262, 0.7811, 0.5954, 0.7891, 0.5949, 0.789, 0.5261, 0.7811, 0.5965, 0.8341, 0.5282, 0.8388, 0.5282, 0.8388, 0.5965, 0.8341, 0.5282, 0.8388, 0.5229, 0.7807, 0.5229, 0.7807, 0.5282, 0.8388, 0.5987, 0.4605, 0.5229, 0.4693, 0.5262, 0.4689, 0.5954, 0.4609, 0.5229, 0.4693, 0.5229, 0.4693, 0.5261, 0.4689, 0.5262, 0.4689, 0.5229, 0.4693, 0.5987, 0.4605, 0.5949, 0.461, 0.5261, 0.4689, 0.5987, 0.4605, 0.5987, 0.4605, 0.5954, 0.4609, 0.5949, 0.461, 0.5229, 0.7807, 0.5987, 0.7895, 0.5954, 0.7891, 0.5262, 0.7811, 0.5987, 0.7895, 0.5987, 0.7895, 0.5949, 0.789, 0.5954, 0.7891, 0.5987, 0.7895, 0.5229, 0.7807, 0.5261, 0.7811, 0.5949, 0.789, 0.5229, 0.7807, 0.5229, 0.7807, 0.5262, 0.7811, 0.5261, 0.7811, 1.0, 2.98e-08, 2.98e-08, 0.0, 0.0, 1.0, 1.0, 1.0, 1.0, 2.98e-08, 1.0, 1.0, 0.0, 1.0, 2.98e-08, 0.0, 0.875, 0.75, 0.875, 0.5, 0.875, 0.5, 0.875, 0.75, 0.375, 0.25, 0.625, 0.25, 0.625, 0.5, 0.375, 0.5, 0.625, 0.75, 0.375, 0.75, 0.375, 0.75, 0.625, 0.75, 0.375, 0.75, 0.625, 0.75, 0.625, 1.0, 0.375, 1.0, 0.125, 0.5, 0.375, 0.5, 0.375, 0.75, 0.125, 0.75, 0.625, 0.5, 0.875, 0.5, 0.875, 0.75, 0.625, 0.75, 0.625, 0.25, 0.375, 0.25, 0.375, 0.25, 0.625, 0.25, 0.125, 0.5, 0.125, 0.75, 0.125, 0.75, 0.125, 0.5, 0.625, 0.25, 0.375, 0.25, 0.375, 0.25, 0.625, 0.25, 0.375, 1.0, 0.625, 1.0, 0.625, 1.0, 0.375, 1.0, 0.875, 0.75, 0.875, 0.5, 0.875, 0.5, 0.875, 0.75, 0.375, 1.0, 0.625, 1.0, 0.625, 1.0, 0.375, 1.0, 0.875, 0.75, 0.875, 0.5, 0.875, 0.5, 0.875, 0.75, 0.125, 0.5, 0.125, 0.75, 0.125, 0.75, 0.125, 0.5, 0.375, 0.0, 0.625, 0.0, 0.625, 0.25, 0.375, 0.25, 0.125, 0.5, 0.125, 0.75, 0.125, 0.75, 0.125, 0.5, 0.625, 0.25, 0.375, 0.25, 0.375, 0.25, 0.625, 0.25, 0.375, 1.0, 0.625, 1.0, 0.625, 1.0, 0.375, 1.0, 0.625, 0.75, 0.375, 0.75, 0.375, 0.75, 0.625, 0.75, 0.375, 0.75, 0.375, 0.5, 0.375, 0.5, 0.375, 0.75, 0.625, 0.5, 0.625, 0.75, 0.625, 0.75, 0.625, 0.5, 0.375, 0.5, 0.625, 0.5, 0.625, 0.5, 0.375, 0.5, 0.375, 0.75, 0.375, 0.5, 0.375, 0.5, 0.375, 0.75, 0.375, 0.75, 0.375, 0.5, 0.375, 0.5, 0.375, 0.75, 0.625, 0.5, 0.625, 0.75, 0.625, 0.75, 0.625, 0.5, 0.375, 0.5, 0.625, 0.5, 0.625, 0.5, 0.375, 0.5, 0.4332, 0.6649, 0.4332, 0.5851, 0.4332, 0.5851, 0.4332, 0.6649, 0.625, 0.5, 0.625, 0.75, 0.625, 0.75, 0.625, 0.5, 0.375, 0.5, 0.625, 0.5, 0.625, 0.5, 0.375, 0.5, 0.625, 0.75, 0.375, 0.75, 0.375, 0.75, 0.625, 0.75, 0.375, 0.5, 0.625, 0.5, 0.5668, 0.5851, 0.4332, 0.5851, 0.625, 0.5, 0.625, 0.75, 0.5668, 0.6649, 0.5668, 0.5851, 0.625, 0.75, 0.375, 0.75, 0.4332, 0.6649, 0.5668, 0.6649, 0.375, 0.75, 0.375, 0.5, 0.4332, 0.5851, 0.4332, 0.6649, 0.5668, 0.6649, 0.4332, 0.6649, 0.4332, 0.6649, 0.5668, 0.6649, 0.5668, 0.5851, 0.5668, 0.6649, 0.5668, 0.6649, 0.5668, 0.5851, 0.4332, 0.5851, 0.5668, 0.5851, 0.5668, 0.5851, 0.4332, 0.5851, 0.5668, 0.6649, 0.4332, 0.6649, 0.4332, 0.6649, 0.5668, 0.6649, 0.4332, 0.5851, 0.5668, 0.5851, 0.5668, 0.6649, 0.4332, 0.6649, 0.4332, 0.6649, 0.4332, 0.5851, 0.4332, 0.5851, 0.4332, 0.6649, 0.5668, 0.5851, 0.5668, 0.6649, 0.5668, 0.6649, 0.5668, 0.5851, 0.4332, 0.5851, 0.5668, 0.5851, 0.5668, 0.5851, 0.4332, 0.5851, 0.5, 1.0, 0.8909, 0.8117, 0.9875, 0.3887, 0.7169, 0.04952, 0.2831, 0.04952, 0.01254, 0.3887, 0.1091, 0.8117, 0.5, 1.0, 0.1091, 0.8117, 0.01254, 0.3887, 0.2831, 0.04952, 0.7169, 0.04952, 0.9875, 0.3887, 0.8909, 0.8117, 0.9875, 0.3887, 0.8909, 0.8117, 0.8909, 0.8117, 0.9875, 0.3887, 0.2831, 0.04952, 0.7169, 0.04952, 0.7169, 0.04952, 0.2831, 0.04952, 0.1091, 0.8117, 0.01254, 0.3887, 0.01254, 0.3887, 0.1091, 0.8117, 0.8909, 0.8117, 0.5, 1.0, 0.5, 1.0, 0.8909, 0.8117, 0.7169, 0.04952, 0.9875, 0.3887, 0.9875, 0.3887, 0.7169, 0.04952, 0.01254, 0.3887, 0.2831, 0.04952, 0.2831, 0.04952, 0.01254, 0.3887, 0.5, 1.0, 0.1091, 0.8117, 0.1091, 0.8117, 0.5, 1.0, 0.875, 0.75, 0.875, 0.75, 0.875, 0.5, 0.875, 0.5, 0.375, 0.25, 0.375, 0.5, 0.625, 0.5, 0.625, 0.25, 0.625, 0.75, 0.625, 0.75, 0.375, 0.75, 0.375, 0.75, 0.375, 0.75, 0.375, 1.0, 0.625, 1.0, 0.625, 0.75, 0.125, 0.5, 0.125, 0.75, 0.375, 0.75, 0.375, 0.5, 0.625, 0.5, 0.625, 0.75, 0.875, 0.75, 0.875, 0.5, 0.625, 0.25, 0.625, 0.25, 0.375, 0.25, 0.375, 0.25, 0.125, 0.5, 0.125, 0.5, 0.125, 0.75, 0.125, 0.75, 0.625, 0.25, 0.625, 0.25, 0.375, 0.25, 0.375, 0.25, 0.375, 1.0, 0.375, 1.0, 0.625, 1.0, 0.625, 1.0, 0.875, 0.75, 0.875, 0.75, 0.875, 0.5, 0.875, 0.5, 0.375, 1.0, 0.375, 1.0, 0.625, 1.0, 0.625, 1.0, 0.875, 0.75, 0.875, 0.75, 0.875, 0.5, 0.875, 0.5, 0.125, 0.5, 0.125, 0.5, 0.125, 0.75, 0.125, 0.75, 0.375, 0.0, 0.375, 0.25, 0.625, 0.25, 0.625, 0.0, 0.125, 0.5, 0.125, 0.5, 0.125, 0.75, 0.125, 0.75, 0.625, 0.25, 0.625, 0.25, 0.375, 0.25, 0.375, 0.25, 0.375, 1.0, 0.375, 1.0, 0.625, 1.0, 0.625, 1.0, 0.625, 0.75, 0.625, 0.75, 0.375, 0.75, 0.375, 0.75, 0.375, 0.75, 0.375, 0.75, 0.375, 0.5, 0.375, 0.5, 0.625, 0.5, 0.625, 0.5, 0.625, 0.75, 0.625, 0.75, 0.375, 0.5, 0.375, 0.5, 0.625, 0.5, 0.625, 0.5, 0.375, 0.75, 0.375, 0.75, 0.375, 0.5, 0.375, 0.5, 0.375, 0.75, 0.375, 0.75, 0.375, 0.5, 0.375, 0.5, 0.625, 0.5, 0.625, 0.5, 0.625, 0.75, 0.625, 0.75, 0.375, 0.5, 0.375, 0.5, 0.625, 0.5, 0.625, 0.5, 0.4332, 0.6649, 0.4332, 0.6649, 0.4332, 0.5851, 0.4332, 0.5851, 0.625, 0.5, 0.625, 0.5, 0.625, 0.75, 0.625, 0.75, 0.375, 0.5, 0.375, 0.5, 0.625, 0.5, 0.625, 0.5, 0.625, 0.75, 0.625, 0.75, 0.375, 0.75, 0.375, 0.75, 0.375, 0.5, 0.4332, 0.5851, 0.5668, 0.5851, 0.625, 0.5, 0.625, 0.5, 0.5668, 0.5851, 0.5668, 0.6649, 0.625, 0.75, 0.625, 0.75, 0.5668, 0.6649, 0.4332, 0.6649, 0.375, 0.75, 0.375, 0.75, 0.4332, 0.6649, 0.4332, 0.5851, 0.375, 0.5, 0.5668, 0.6649, 0.5668, 0.6649, 0.4332, 0.6649, 0.4332, 0.6649, 0.5668, 0.5851, 0.5668, 0.5851, 0.5668, 0.6649, 0.5668, 0.6649, 0.4332, 0.5851, 0.4332, 0.5851, 0.5668, 0.5851, 0.5668, 0.5851, 0.5668, 0.6649, 0.5668, 0.6649, 0.4332, 0.6649, 0.4332, 0.6649, 0.4332, 0.5851, 0.4332, 0.6649, 0.5668, 0.6649, 0.5668, 0.5851, 0.4332, 0.6649, 0.4332, 0.6649, 0.4332, 0.5851, 0.4332, 0.5851, 0.5668, 0.5851, 0.5668, 0.5851, 0.5668, 0.6649, 0.5668, 0.6649, 0.4332, 0.5851, 0.4332, 0.5851, 0.5668, 0.5851, 0.5668, 0.5851, 0.5, 1.0, 0.1091, 0.8117, 0.01254, 0.3887, 0.2831, 0.04952, 0.7169, 0.04952, 0.9875, 0.3887, 0.8909, 0.8117, 0.5, 1.0, 0.8909, 0.8117, 0.9875, 0.3887, 0.7169, 0.04952, 0.2831, 0.04952, 0.01254, 0.3887, 0.1091, 0.8117, 0.9875, 0.3887, 0.9875, 0.3887, 0.8909, 0.8117, 0.8909, 0.8117, 0.2831, 0.04952, 0.2831, 0.04952, 0.7169, 0.04952, 0.7169, 0.04952, 0.1091, 0.8117, 0.1091, 0.8117, 0.01254, 0.3887, 0.01254, 0.3887, 0.8909, 0.8117, 0.8909, 0.8117, 0.5, 1.0, 0.5, 1.0, 0.7169, 0.04952, 0.7169, 0.04952, 0.9875, 0.3887, 0.9875, 0.3887, 0.01254, 0.3887, 0.01254, 0.3887, 0.2831, 0.04952, 0.2831, 0.04952, 0.5, 1.0, 0.5, 1.0, 0.1091, 0.8117, 0.1091, 0.8117, 1.0, 0.5, 1.0, 1.0, 0.8, 1.0, 0.8, 0.5, 0.8, 0.5, 0.8, 1.0, 0.6, 1.0, 0.6, 0.5, 0.6, 0.5, 0.6, 1.0, 0.4, 1.0, 0.4, 0.5, 0.2, 1.0, 0.4, 1.0, 0.4, 1.0, 0.2, 1.0, 0.4, 0.5, 0.4, 1.0, 0.2, 1.0, 0.2, 0.5, 0.2, 0.5, 0.2, 1.0, 2.98e-08, 1.0, 2.98e-08, 0.5, 0.4, 0.5, 0.2, 0.5, 0.2, 0.5, 0.4, 0.5, 0.8, 1.0, 1.0, 1.0, 1.0, 1.0, 0.8, 1.0, 0.6, 1.0, 0.8, 1.0, 0.8, 1.0, 0.6, 1.0, 2.98e-08, 1.0, 0.2, 1.0, 0.2, 1.0, 2.98e-08, 1.0, 0.8, 1.0, 1.0, 1.0, 1.0, 1.0, 0.8, 1.0, 0.4, 1.0, 0.6, 1.0, 0.6, 1.0, 0.4, 1.0, 0.2, 1.0, 0.4, 1.0, 0.4, 1.0, 0.2, 1.0, 0.2, 1.0, 0.4, 1.0, 0.4, 1.0, 0.2, 1.0, 0.6, 1.0, 0.8, 1.0, 0.8, 1.0, 0.6, 1.0, 2.98e-08, 1.0, 0.2, 1.0, 0.2, 1.0, 2.98e-08, 1.0, 0.4, 1.0, 0.6, 1.0, 0.6, 1.0, 0.4, 1.0, 0.4783, 0.3242, 0.25, 0.49, 0.02175, 0.3242, 0.1089, 0.05584, 0.3911, 0.05584, 0.6, 1.0, 0.8, 1.0, 0.8, 1.0, 0.6, 1.0, 2.98e-08, 1.0, 0.2, 1.0, 0.2, 1.0, 2.98e-08, 1.0, 0.4, 1.0, 0.6, 1.0, 0.6, 1.0, 0.4, 1.0, 0.8, 1.0, 1.0, 1.0, 1.0, 1.0, 0.8, 1.0, 0.75, 0.49, 0.9783, 0.3242, 0.8911, 0.05584, 0.6089, 0.05584, 0.5217, 0.3242, 0.8, 0.5, 0.6, 0.5, 0.6, 0.5, 0.8, 0.5, 0.2, 0.5, 2.98e-08, 0.5, 2.98e-08, 0.5, 0.2, 0.5, 1.0, 0.5, 0.8, 0.5, 0.8, 0.5, 1.0, 0.5, 0.6, 0.5, 0.4, 0.5, 0.4, 0.5, 0.6, 0.5, 1.0, 0.5, 0.8, 0.5, 0.8, 1.0, 1.0, 1.0, 0.8, 0.5, 0.6, 0.5, 0.6, 1.0, 0.8, 1.0, 0.6, 0.5, 0.4, 0.5, 0.4, 1.0, 0.6, 1.0, 0.2, 1.0, 0.2, 1.0, 0.4, 1.0, 0.4, 1.0, 0.4, 0.5, 0.2, 0.5, 0.2, 1.0, 0.4, 1.0, 0.2, 0.5, 2.98e-08, 0.5, 2.98e-08, 1.0, 0.2, 1.0, 0.4, 0.5, 0.4, 0.5, 0.2, 0.5, 0.2, 0.5, 0.8, 1.0, 0.8, 1.0, 1.0, 1.0, 1.0, 1.0, 0.6, 1.0, 0.6, 1.0, 0.8, 1.0, 0.8, 1.0, 2.98e-08, 1.0, 2.98e-08, 1.0, 0.2, 1.0, 0.2, 1.0, 0.8, 1.0, 0.8, 1.0, 1.0, 1.0, 1.0, 1.0, 0.4, 1.0, 0.4, 1.0, 0.6, 1.0, 0.6, 1.0, 0.2, 1.0, 0.2, 1.0, 0.4, 1.0, 0.4, 1.0, 0.2, 1.0, 0.2, 1.0, 0.4, 1.0, 0.4, 1.0, 0.6, 1.0, 0.6, 1.0, 0.8, 1.0, 0.8, 1.0, 2.98e-08, 1.0, 2.98e-08, 1.0, 0.2, 1.0, 0.2, 1.0, 0.4, 1.0, 0.4, 1.0, 0.6, 1.0, 0.6, 1.0, 0.4783, 0.3242, 0.3911, 0.05584, 0.1089, 0.05584, 0.02175, 0.3242, 0.25, 0.49, 0.6, 1.0, 0.6, 1.0, 0.8, 1.0, 0.8, 1.0, 2.98e-08, 1.0, 2.98e-08, 1.0, 0.2, 1.0, 0.2, 1.0, 0.4, 1.0, 0.4, 1.0, 0.6, 1.0, 0.6, 1.0, 0.8, 1.0, 0.8, 1.0, 1.0, 1.0, 1.0, 1.0, 0.75, 0.49, 0.5217, 0.3242, 0.6089, 0.05584, 0.8911, 0.05584, 0.9783, 0.3242, 0.8, 0.5, 0.8, 0.5, 0.6, 0.5, 0.6, 0.5, 0.2, 0.5, 0.2, 0.5, 2.98e-08, 0.5, 2.98e-08, 0.5, 1.0, 0.5, 1.0, 0.5, 0.8, 0.5, 0.8, 0.5, 0.6, 0.5, 0.6, 0.5, 0.4, 0.5, 0.4, 0.5])
me_cube_001.materials.append(mat_material)
me_cube_001.materials.append(mat_gray)
me_cube_001.materials.append(mat_yellow)
me_cube_001.materials.append(mat_red)
me_cube_001.materials.append(mat_black)
me_cube_001.materials.append(mat_eyes)
me_cube_001.materials.append(mat_light_grey)
me_cube_001.use_mirror_vertex_groups = False
me_cube_001.update()
me_circle = bpy.data.meshes.new('Circle')
me_circle.from_pydata([(0.0, 1.0, -0.245), (-0.7818, 0.6235, -0.245), (-0.9749, -0.2225, -0.245), (-0.4339, -0.901, -0.245), (0.4339, -0.901, -0.245), (0.9749, -0.2225, -0.245), (0.7818, 0.6235, -0.245), (0.0, 1.0, -0.245), (-0.7818, 0.6235, -0.245), (-0.9749, -0.2225, -0.245), (-0.4339, -0.901, -0.245), (0.4339, -0.901, -0.245), (0.9749, -0.2225, -0.245), (0.7818, 0.6235, -0.245), (0.0, 1.0, 0.2613), (-0.7818, 0.6235, 0.2613), (-0.9749, -0.2225, 0.2613), (-0.4339, -0.901, 0.2613), (0.4339, -0.901, 0.2613), (0.9749, -0.2225, 0.2613), (0.7818, 0.6235, 0.2613)], [], [(0, 6, 5, 4, 3, 2, 1), (12, 13, 20, 19), (3, 4, 11, 10), (1, 2, 9, 8), (6, 0, 7, 13), (4, 5, 12, 11), (2, 3, 10, 9), (0, 1, 8, 7), (5, 6, 13, 12), (14, 15, 16, 17, 18, 19, 20), (10, 11, 18, 17), (8, 9, 16, 15), (13, 7, 14, 20), (11, 12, 19, 18), (9, 10, 17, 16), (7, 8, 15, 14)])
_uv = me_circle.uv_layers.new(name='UVMap')
_uv.uv.foreach_set('vector', [0.5, 1.0, 0.8909, 0.8117, 0.9875, 0.3887, 0.7169, 0.04952, 0.2831, 0.04952, 0.01254, 0.3887, 0.1091, 0.8117, 0.9875, 0.3887, 0.8909, 0.8117, 0.8909, 0.8117, 0.9875, 0.3887, 0.2831, 0.04952, 0.7169, 0.04952, 0.7169, 0.04952, 0.2831, 0.04952, 0.1091, 0.8117, 0.01254, 0.3887, 0.01254, 0.3887, 0.1091, 0.8117, 0.8909, 0.8117, 0.5, 1.0, 0.5, 1.0, 0.8909, 0.8117, 0.7169, 0.04952, 0.9875, 0.3887, 0.9875, 0.3887, 0.7169, 0.04952, 0.01254, 0.3887, 0.2831, 0.04952, 0.2831, 0.04952, 0.01254, 0.3887, 0.5, 1.0, 0.1091, 0.8117, 0.1091, 0.8117, 0.5, 1.0, 0.9875, 0.3887, 0.8909, 0.8117, 0.8909, 0.8117, 0.9875, 0.3887, 0.5, 1.0, 0.1091, 0.8117, 0.01254, 0.3887, 0.2831, 0.04952, 0.7169, 0.04952, 0.9875, 0.3887, 0.8909, 0.8117, 0.2831, 0.04952, 0.7169, 0.04952, 0.7169, 0.04952, 0.2831, 0.04952, 0.1091, 0.8117, 0.01254, 0.3887, 0.01254, 0.3887, 0.1091, 0.8117, 0.8909, 0.8117, 0.5, 1.0, 0.5, 1.0, 0.8909, 0.8117, 0.7169, 0.04952, 0.9875, 0.3887, 0.9875, 0.3887, 0.7169, 0.04952, 0.01254, 0.3887, 0.2831, 0.04952, 0.2831, 0.04952, 0.01254, 0.3887, 0.5, 1.0, 0.1091, 0.8117, 0.1091, 0.8117, 0.5, 1.0])
me_circle.materials.append(mat_tire)
me_circle.update()
me_plane_001 = bpy.data.meshes.new('Plane.001')
me_plane_001.from_pydata([(-1.0, -1.0, 0.0), (1.0, -1.0, 0.0), (-1.0, 1.0, 0.0), (1.0, 1.0, 0.0)], [], [(0, 1, 3, 2)])
_uv = me_plane_001.uv_layers.new(name='UVMap')
_uv.uv.foreach_set('vector', [0.0, 0.0, 1.0, 0.0, 1.0, 1.0, 0.0, 1.0])
me_plane_001.materials.append(mat_material_001)
me_plane_001.update()
me_plane_002 = bpy.data.meshes.new('Plane.002')
me_plane_002.from_pydata([(-1.0, -1.0, 0.0), (1.0, -1.0, 0.0), (-1.0, 1.0, 0.0), (1.0, 1.0, 0.0)], [], [(0, 1, 3, 2)])
_uv = me_plane_002.uv_layers.new(name='UVMap')
_uv.uv.foreach_set('vector', [0.0, 0.0, 1.0, 0.0, 1.0, 1.0, 0.0, 1.0])
me_plane_002.materials.append(mat_material_002)
me_plane_002.update()

# ---- objects
ob_cube_001 = bpy.data.objects.new('Cube.001', me_cube_001)
ob_circle = bpy.data.objects.new('Circle', me_circle)
ob_camera = bpy.data.objects.new('Camera', cam_camera)
ob_sun = bpy.data.objects.new('Sun', light_sun)
ob_plane = bpy.data.objects.new('Plane', me_plane_001)
ob_plane_001 = bpy.data.objects.new('Plane.001', me_plane_002)

# ---- transforms, parenting, visibility, modifiers, constraints
ob_cube_001.location = (1.088, 7.419e-10, 0.7105)
ob_cube_001.rotation_euler = (0.0, 0.01574, 0.0)
ob_cube_001.scale = (0.2574, 0.2574, 0.2799)
ob_cube_001.lock_rotations_4d = False
ob_cube_001.empty_display_type = 'ARROWS'
ob_cube_001.lineart.crease_threshold = 0.0
ob_circle.location = (0.4777, 7.419e-10, 0.329)
ob_circle.rotation_euler = (-1.571, -0.7897, 0.0)
ob_circle.scale = (0.3268, 0.3268, 0.3268)
ob_camera.location = (4.295, 2.212, 0.8511)
ob_camera.rotation_euler = (1.571, -0.0, 2.235)
ob_sun.location = (3.425, -1.465, 3.477)
ob_sun.rotation_euler = (0.01889, 0.77, -0.1888)
ob_plane.location = (0.4709, 0.0, 0.0)
ob_plane.scale = (5.905, 5.905, 5.905)
ob_plane_001.location = (-0.3633, -9.574, -1.857)
ob_plane_001.rotation_euler = (1.522, 3.462e-08, -0.9066)
ob_plane_001.scale = (11.32, 11.32, 11.32)

# ---- collection membership
col_collection.objects.link(ob_cube_001)
col_collection.objects.link(ob_circle)
col_collection.objects.link(ob_camera)
col_collection.objects.link(ob_sun)
col_collection.objects.link(ob_plane)
col_collection.objects.link(ob_plane_001)

# ---- scene / render settings (as saved in the file)
scene.camera = ob_camera
scene.frame_start = 1; scene.frame_end = 40; scene.frame_set(6)
scene.render.engine = 'BLENDER_EEVEE_NEXT'
scene.render.resolution_x = 128
scene.render.resolution_y = 128
scene.render.film_transparent = True
scene.cycles.sampling_pattern = 'TABULATED_SOBOL'
scene.eevee.taa_samples = 0
scene.eevee.taa_render_samples = 1
bpy.context.view_layer.update()
